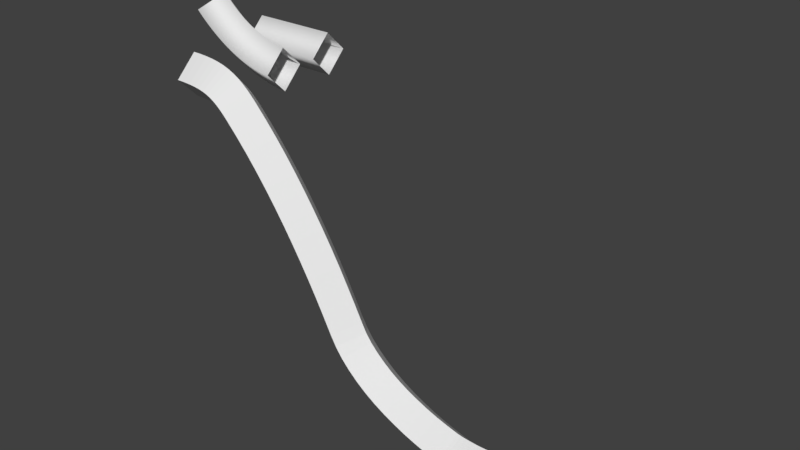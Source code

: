 # Source: surfparts.blend  (saved by Blender 2.77.0; exported with 4.5.12 LTS)
import bpy
from mathutils import Matrix  # noqa: F401  (used for matrix-valued properties, if any)

bpy.ops.wm.read_factory_settings(use_empty=True)
scene = bpy.context.scene
scene.name = 'Scene'

# ---- collections
col_collection_1 = bpy.data.collections.new('Collection 1'); scene.collection.children.link(col_collection_1)
col_collection_1.hide_render = True
col_collection_1.hide_viewport = True
col_collection_2 = bpy.data.collections.new('Collection 2'); scene.collection.children.link(col_collection_2)

# ---- world
world_world = bpy.data.worlds.new('World'); scene.world = world_world
world_world.color = (0.05088, 0.05088, 0.05088)
world_world.use_sun_shadow = False
world_world.sun_shadow_jitter_overblur = 0.0
world_world.cycles.sampling_method = 'MANUAL'

# ---- meshes
me_mesh_002 = bpy.data.meshes.new('Mesh.002')
me_mesh_002.from_pydata([(-0.6074, 5.96e-08, -1.415), (-0.5936, -1.414, -0.0009487), (-0.5797, -5.96e-08, 1.413), (-0.5936, 1.414, -0.0009486), (-0.09811, 8.654e-08, -1.427), (-0.04201, -1.414, -0.01357), (0.01409, -9.228e-08, 1.4), (-0.04201, 1.414, -0.01357), (0.3354, 7.897e-08, -1.451), (0.4476, -1.414, -0.04125), (0.5597, -9.985e-08, 1.369), (0.4476, 1.414, -0.04125), (0.6961, 8.662e-09, -1.488), (0.8827, -1.414, -0.0859), (1.069, -5.094e-08, 1.316), (0.8827, 1.414, -0.0859), (0.9898, 5.6e-08, -1.535), (1.271, -1.414, -0.1494), (1.551, -1.228e-07, 1.237), (1.271, 1.414, -0.1494), (1.226, -1.587e-08, -1.592), (1.619, -1.414, -0.2337), (2.012, -7.548e-08, 1.125), (1.619, 1.414, -0.2337), (1.417, 4.793e-08, -1.657), (1.935, -1.414, -0.3407), (2.454, -1.607e-07, 0.975), (1.935, 1.414, -0.3407), (1.581, 5.527e-08, -1.731), (2.226, -1.414, -0.4723), (2.872, -1.832e-07, 0.7861), (2.226, 1.414, -0.4723), (1.738, -2.211e-08, -1.822), (2.501, -1.414, -0.6305), (3.263, -1.115e-07, 0.5609), (2.501, 1.414, -0.6305), (1.905, -3.816e-09, -1.94), (2.765, -1.414, -0.817), (3.624, -1.23e-07, 0.3059), (2.765, 1.414, -0.817), (2.092, 5.211e-08, -2.095), (3.026, -1.414, -1.034), (3.961, -1.565e-07, 0.02788), (3.026, 1.414, -1.034), (2.306, -9.228e-09, -2.296), (3.293, -1.414, -1.283), (4.28, -5.393e-08, -0.2696), (3.293, 1.414, -1.283), (2.549, 7.451e-08, -2.542), (3.572, -1.414, -1.566), (4.595, -7.451e-08, -0.5899), (3.572, 1.414, -1.566), (3.293, 1.812e-07, -3.348), (4.348, -1.414, -2.406), (5.403, 3.217e-08, -1.464), (4.348, 1.414, -2.406), (4.017, 2.205e-07, -4.187), (5.102, -1.414, -3.279), (6.187, 2.205e-07, -2.372), (5.102, 1.414, -3.279), (4.722, 3.482e-07, -5.057), (5.834, -1.414, -4.183), (6.946, 3.333e-07, -3.308), (5.834, 1.414, -4.183), (5.409, 4.814e-07, -5.956), (6.545, -1.414, -5.114), (7.68, 4.516e-07, -4.271), (6.545, 1.414, -5.114), (6.076, 5.372e-07, -6.882), (7.234, -1.414, -6.07), (8.391, 6.564e-07, -5.258), (7.234, 1.414, -6.07), (6.724, 6.528e-07, -7.831), (7.901, -1.414, -7.048), (9.079, 8.093e-07, -6.265), (7.901, 1.414, -7.048), (7.353, 8.459e-07, -8.802), (8.548, -1.414, -8.047), (9.744, 8.906e-07, -7.291), (8.548, 1.414, -8.047), (7.963, 9.368e-07, -9.792), (9.174, -1.414, -9.063), (10.39, 1.078e-06, -8.334), (9.174, 1.414, -9.063), (8.553, 1.1e-06, -10.8), (9.78, -1.414, -10.09), (11.01, 1.197e-06, -9.389), (9.78, 1.414, -10.09), (9.125, 1.226e-06, -11.82), (10.37, -1.414, -11.14), (11.6, 1.353e-06, -10.46), (10.37, 1.414, -11.14), (9.678, 1.378e-06, -12.85), (10.93, -1.414, -12.19), (12.18, 1.482e-06, -11.53), (10.93, 1.414, -12.19), (10.23, 1.521e-06, -13.93), (11.48, -1.414, -13.25), (12.72, 1.618e-06, -12.57), (11.48, 1.414, -13.25), (10.69, 1.597e-06, -14.71), (11.87, -1.414, -13.93), (13.05, 1.724e-06, -13.16), (11.87, 1.414, -13.93), (11.25, 1.68e-06, -15.47), (12.34, -1.414, -14.57), (13.43, 1.814e-06, -13.67), (12.34, 1.414, -14.57), (11.89, 1.822e-06, -16.16), (12.89, -1.414, -15.16), (13.88, 1.836e-06, -14.15), (12.89, 1.414, -15.16), (12.58, 1.846e-06, -16.79), (13.49, -1.414, -15.7), (14.39, 1.966e-06, -14.61), (13.49, 1.414, -15.7), (13.33, 1.978e-06, -17.36), (14.14, -1.414, -16.2), (14.96, 1.978e-06, -15.05), (14.14, 1.414, -16.2), (14.12, 1.924e-06, -17.87), (14.85, -1.414, -16.66), (15.58, 2.162e-06, -15.45), (14.85, 1.414, -16.66), (14.94, 2.057e-06, -18.33), (15.59, -1.414, -17.07), (16.24, 2.147e-06, -15.82), (15.59, 1.414, -17.07), (15.79, 2.109e-06, -18.73), (16.37, -1.414, -17.44), (16.94, 2.199e-06, -16.15), (16.37, 1.414, -17.44), (16.66, 2.139e-06, -19.1), (17.17, -1.414, -17.78), (17.68, 2.258e-06, -16.46), (17.17, 1.414, -17.78), (17.54, 2.145e-06, -19.41), (17.99, -1.414, -18.07), (18.43, 2.324e-06, -16.73), (17.99, 1.414, -18.07), (18.43, 2.232e-06, -19.68), (18.82, -1.414, -18.32), (19.2, 2.292e-06, -16.96), (18.82, 1.414, -18.32), (19.34, 2.191e-06, -19.92), (19.65, -1.414, -18.54), (19.96, 2.37e-06, -17.16), (19.65, 1.414, -18.54), (19.73, 2.226e-06, -20.0), (19.95, -1.414, -18.6), (20.18, 2.345e-06, -17.2), (19.95, 1.414, -18.6), (20.22, 2.292e-06, -20.06), (20.36, -1.414, -18.65), (20.5, 2.292e-06, -17.24), (20.36, 1.414, -18.65), (20.77, 2.238e-06, -20.1), (20.85, -1.414, -18.69), (20.92, 2.357e-06, -17.27), (20.85, 1.414, -18.69), (21.4, 2.212e-06, -20.12), (21.41, -1.414, -18.7), (21.42, 2.391e-06, -17.29), (21.41, 1.414, -18.7), (22.09, 2.273e-06, -20.11), (22.02, -1.414, -18.69), (21.96, 2.333e-06, -17.28), (22.02, 1.414, -18.69), (22.82, 2.24e-06, -20.05), (22.68, -1.414, -18.65), (22.53, 2.359e-06, -17.24), (22.68, 1.414, -18.65), (23.58, 2.26e-06, -19.95), (23.34, -1.414, -18.56), (23.11, 2.32e-06, -17.16), (23.34, 1.414, -18.56), (24.36, 2.213e-06, -19.79), (24.02, -1.414, -18.42), (23.67, 2.333e-06, -17.05), (24.02, 1.414, -18.42), (25.14, 2.248e-06, -19.56), (24.67, -1.414, -18.23), (24.2, 2.248e-06, -16.89), (24.67, 1.414, -18.23), (25.92, 2.152e-06, -19.24), (25.3, -1.414, -17.97), (24.68, 2.272e-06, -16.7), (25.3, 1.414, -17.97), (26.67, 2.165e-06, -18.81), (25.88, -1.414, -17.64), (25.09, 2.165e-06, -16.47), (25.88, 1.414, -17.64), (27.36, 2.046e-06, -18.26), (26.39, -1.414, -17.24), (25.42, 2.165e-06, -16.21), (26.39, 1.414, -17.24)], [], [(0, 3, 7, 4), (1, 0, 4, 5), (2, 1, 5, 6), (3, 2, 6, 7), (4, 7, 11, 8), (5, 4, 8, 9), (6, 5, 9, 10), (7, 6, 10, 11), (8, 11, 15, 12), (9, 8, 12, 13), (10, 9, 13, 14), (11, 10, 14, 15), (12, 15, 19, 16), (13, 12, 16, 17), (14, 13, 17, 18), (15, 14, 18, 19), (16, 19, 23, 20), (17, 16, 20, 21), (18, 17, 21, 22), (19, 18, 22, 23), (20, 23, 27, 24), (21, 20, 24, 25), (22, 21, 25, 26), (23, 22, 26, 27), (24, 27, 31, 28), (25, 24, 28, 29), (26, 25, 29, 30), (27, 26, 30, 31), (28, 31, 35, 32), (29, 28, 32, 33), (30, 29, 33, 34), (31, 30, 34, 35), (32, 35, 39, 36), (33, 32, 36, 37), (34, 33, 37, 38), (35, 34, 38, 39), (36, 39, 43, 40), (37, 36, 40, 41), (38, 37, 41, 42), (39, 38, 42, 43), (40, 43, 47, 44), (41, 40, 44, 45), (42, 41, 45, 46), (43, 42, 46, 47), (44, 47, 51, 48), (45, 44, 48, 49), (46, 45, 49, 50), (47, 46, 50, 51), (48, 51, 55, 52), (49, 48, 52, 53), (50, 49, 53, 54), (51, 50, 54, 55), (52, 55, 59, 56), (53, 52, 56, 57), (54, 53, 57, 58), (55, 54, 58, 59), (56, 59, 63, 60), (57, 56, 60, 61), (58, 57, 61, 62), (59, 58, 62, 63), (60, 63, 67, 64), (61, 60, 64, 65), (62, 61, 65, 66), (63, 62, 66, 67), (64, 67, 71, 68), (65, 64, 68, 69), (66, 65, 69, 70), (67, 66, 70, 71), (68, 71, 75, 72), (69, 68, 72, 73), (70, 69, 73, 74), (71, 70, 74, 75), (72, 75, 79, 76), (73, 72, 76, 77), (74, 73, 77, 78), (75, 74, 78, 79), (76, 79, 83, 80), (77, 76, 80, 81), (78, 77, 81, 82), (79, 78, 82, 83), (80, 83, 87, 84), (81, 80, 84, 85), (82, 81, 85, 86), (83, 82, 86, 87), (84, 87, 91, 88), (85, 84, 88, 89), (86, 85, 89, 90), (87, 86, 90, 91), (88, 91, 95, 92), (89, 88, 92, 93), (90, 89, 93, 94), (91, 90, 94, 95), (92, 95, 99, 96), (93, 92, 96, 97), (94, 93, 97, 98), (95, 94, 98, 99), (96, 99, 103, 100), (97, 96, 100, 101), (98, 97, 101, 102), (99, 98, 102, 103), (100, 103, 107, 104), (101, 100, 104, 105), (102, 101, 105, 106), (103, 102, 106, 107), (104, 107, 111, 108), (105, 104, 108, 109), (106, 105, 109, 110), (107, 106, 110, 111), (108, 111, 115, 112), (109, 108, 112, 113), (110, 109, 113, 114), (111, 110, 114, 115), (112, 115, 119, 116), (113, 112, 116, 117), (114, 113, 117, 118), (115, 114, 118, 119), (116, 119, 123, 120), (117, 116, 120, 121), (118, 117, 121, 122), (119, 118, 122, 123), (120, 123, 127, 124), (121, 120, 124, 125), (122, 121, 125, 126), (123, 122, 126, 127), (124, 127, 131, 128), (125, 124, 128, 129), (126, 125, 129, 130), (127, 126, 130, 131), (128, 131, 135, 132), (129, 128, 132, 133), (130, 129, 133, 134), (131, 130, 134, 135), (132, 135, 139, 136), (133, 132, 136, 137), (134, 133, 137, 138), (135, 134, 138, 139), (136, 139, 143, 140), (137, 136, 140, 141), (138, 137, 141, 142), (139, 138, 142, 143), (140, 143, 147, 144), (141, 140, 144, 145), (142, 141, 145, 146), (143, 142, 146, 147), (144, 147, 151, 148), (145, 144, 148, 149), (146, 145, 149, 150), (147, 146, 150, 151), (148, 151, 155, 152), (149, 148, 152, 153), (150, 149, 153, 154), (151, 150, 154, 155), (152, 155, 159, 156), (153, 152, 156, 157), (154, 153, 157, 158), (155, 154, 158, 159), (156, 159, 163, 160), (157, 156, 160, 161), (158, 157, 161, 162), (159, 158, 162, 163), (160, 163, 167, 164), (161, 160, 164, 165), (162, 161, 165, 166), (163, 162, 166, 167), (164, 167, 171, 168), (165, 164, 168, 169), (166, 165, 169, 170), (167, 166, 170, 171), (168, 171, 175, 172), (169, 168, 172, 173), (170, 169, 173, 174), (171, 170, 174, 175), (172, 175, 179, 176), (173, 172, 176, 177), (174, 173, 177, 178), (175, 174, 178, 179), (176, 179, 183, 180), (177, 176, 180, 181), (178, 177, 181, 182), (179, 178, 182, 183), (180, 183, 187, 184), (181, 180, 184, 185), (182, 181, 185, 186), (183, 182, 186, 187), (184, 187, 191, 188), (185, 184, 188, 189), (186, 185, 189, 190), (187, 186, 190, 191), (188, 191, 195, 192), (189, 188, 192, 193), (190, 189, 193, 194), (191, 190, 194, 195)])
me_mesh_002.use_remesh_preserve_volume = False
me_mesh_002.use_remesh_preserve_attributes = False
me_mesh_002.use_mirror_vertex_groups = False
me_mesh_002.update()
me_mesh = bpy.data.meshes.new('Mesh')
me_mesh.from_pydata([(-4.0, 0.0, 2.0), (-3.0, -1.414, 3.0), (-2.0, 0.0, 4.0), (-3.0, 1.414, 3.0), (-3.882, 1.49e-08, 1.884), (-2.897, -1.414, 2.899), (-1.912, -1.49e-08, 3.913), (-2.897, 1.414, 2.899), (-3.736, 5.215e-08, 1.744), (-2.766, -1.414, 2.773), (-1.796, -5.215e-08, 3.803), (-2.766, 1.414, 2.773), (-3.561, 7.451e-09, 1.582), (-2.609, -1.414, 2.627), (-1.657, -7.451e-09, 3.673), (-2.609, 1.414, 2.627), (-3.359, 1.49e-08, 1.401), (-2.427, -1.414, 2.465), (-1.494, -1.49e-08, 3.528), (-2.427, 1.414, 2.465), (-3.133, 8.941e-08, 1.206), (-2.222, -1.414, 2.289), (-1.312, -8.941e-08, 3.371), (-2.222, 1.414, 2.289), (-2.882, 2.98e-08, 1.0), (-1.996, -1.414, 2.103), (-1.11, -2.98e-08, 3.205), (-1.996, 1.414, 2.103), (-2.609, 2.98e-08, 0.7859), (-1.751, -1.414, 1.91), (-0.8928, -2.98e-08, 3.034), (-1.751, 1.414, 1.91), (-2.314, 5.96e-08, 0.5671), (-1.488, -1.414, 1.715), (-0.6614, -5.96e-08, 2.863), (-1.488, 1.414, 1.715), (-1.999, 2.98e-08, 0.3472), (-1.209, -1.414, 1.52), (-0.4184, -2.98e-08, 2.693), (-1.209, 1.414, 1.52), (-1.664, 2.98e-08, 0.1296), (-0.9152, -1.414, 1.329), (-0.1665, -2.98e-08, 2.529), (-0.9152, 1.414, 1.329), (-1.31, 1.043e-07, -0.08211), (-0.6093, -1.414, 1.146), (0.09159, -1.043e-07, 2.375), (-0.6093, 1.414, 1.146), (-0.9392, 1.49e-08, -0.2836), (-0.2925, -1.414, 0.9741), (0.3542, -1.49e-08, 2.232), (-0.2925, 1.414, 0.9741), (-0.5582, 4.47e-08, -0.4687), (0.03303, -1.414, 0.816), (0.6242, -4.47e-08, 2.101), (0.03303, 1.414, 0.816), (-0.1763, 7.451e-08, -0.635), (0.3634, -1.414, 0.6722), (0.9031, -7.451e-08, 1.979), (0.3634, 1.414, 0.6722), (0.202, 1.043e-07, -0.7829), (0.6944, -1.414, 0.5428), (1.187, -1.043e-07, 1.869), (0.6944, 1.414, 0.5428), (0.5734, 4.47e-08, -0.9137), (1.022, -1.414, 0.4275), (1.47, -4.47e-08, 1.769), (1.022, 1.414, 0.4275), (0.9345, 0.0, -1.028), (1.341, -1.414, 0.3263), (1.748, 0.0, 1.681), (1.341, 1.414, 0.3263), (1.282, 2.98e-08, -1.127), (1.649, -1.414, 0.239), (2.015, -2.98e-08, 1.605), (1.649, 1.414, 0.239), (1.614, 5.96e-08, -1.211), (1.94, -1.414, 0.1654), (2.266, -5.96e-08, 1.541), (1.94, 1.414, 0.1654), (1.926, 5.96e-08, -1.28), (2.21, -1.414, 0.1055), (2.494, -5.96e-08, 1.491), (2.21, 1.414, 0.1055), (2.218, 0.0, -1.335), (2.456, -1.414, 0.05917), (2.693, 0.0, 1.453), (2.456, 1.414, 0.05917), (2.49, 0.0, -1.376), (2.672, -1.414, 0.02621), (2.854, 0.0, 1.429), (2.672, 1.414, 0.02621), (2.747, 5.96e-08, -1.404), (2.855, -1.414, 0.006532), (2.962, -5.96e-08, 1.417), (2.855, 1.414, 0.006532), (3.0, 5.96e-08, -1.414), (3.0, -1.414, -5.96e-08), (3.0, -5.96e-08, 1.414), (3.0, 1.414, 5.96e-08)], [], [(0, 3, 7, 4), (1, 0, 4, 5), (2, 1, 5, 6), (3, 2, 6, 7), (4, 7, 11, 8), (5, 4, 8, 9), (6, 5, 9, 10), (7, 6, 10, 11), (8, 11, 15, 12), (9, 8, 12, 13), (10, 9, 13, 14), (11, 10, 14, 15), (12, 15, 19, 16), (13, 12, 16, 17), (14, 13, 17, 18), (15, 14, 18, 19), (16, 19, 23, 20), (17, 16, 20, 21), (18, 17, 21, 22), (19, 18, 22, 23), (20, 23, 27, 24), (21, 20, 24, 25), (22, 21, 25, 26), (23, 22, 26, 27), (24, 27, 31, 28), (25, 24, 28, 29), (26, 25, 29, 30), (27, 26, 30, 31), (28, 31, 35, 32), (29, 28, 32, 33), (30, 29, 33, 34), (31, 30, 34, 35), (32, 35, 39, 36), (33, 32, 36, 37), (34, 33, 37, 38), (35, 34, 38, 39), (36, 39, 43, 40), (37, 36, 40, 41), (38, 37, 41, 42), (39, 38, 42, 43), (40, 43, 47, 44), (41, 40, 44, 45), (42, 41, 45, 46), (43, 42, 46, 47), (44, 47, 51, 48), (45, 44, 48, 49), (46, 45, 49, 50), (47, 46, 50, 51), (48, 51, 55, 52), (49, 48, 52, 53), (50, 49, 53, 54), (51, 50, 54, 55), (52, 55, 59, 56), (53, 52, 56, 57), (54, 53, 57, 58), (55, 54, 58, 59), (56, 59, 63, 60), (57, 56, 60, 61), (58, 57, 61, 62), (59, 58, 62, 63), (60, 63, 67, 64), (61, 60, 64, 65), (62, 61, 65, 66), (63, 62, 66, 67), (64, 67, 71, 68), (65, 64, 68, 69), (66, 65, 69, 70), (67, 66, 70, 71), (68, 71, 75, 72), (69, 68, 72, 73), (70, 69, 73, 74), (71, 70, 74, 75), (72, 75, 79, 76), (73, 72, 76, 77), (74, 73, 77, 78), (75, 74, 78, 79), (76, 79, 83, 80), (77, 76, 80, 81), (78, 77, 81, 82), (79, 78, 82, 83), (80, 83, 87, 84), (81, 80, 84, 85), (82, 81, 85, 86), (83, 82, 86, 87), (84, 87, 91, 88), (85, 84, 88, 89), (86, 85, 89, 90), (87, 86, 90, 91), (88, 91, 95, 92), (89, 88, 92, 93), (90, 89, 93, 94), (91, 90, 94, 95), (92, 95, 99, 96), (93, 92, 96, 97), (94, 93, 97, 98), (95, 94, 98, 99)])
me_mesh.polygons.foreach_set('use_smooth', [True] * 96)
me_mesh.use_remesh_preserve_volume = False
me_mesh.use_remesh_preserve_attributes = False
me_mesh.use_mirror_vertex_groups = False
me_mesh.update()
me_mesh_001 = bpy.data.meshes.new('Mesh.001')
me_mesh_001.from_pydata([(-3.0, 1.192e-07, -1.414), (-3.0, -1.414, -1.192e-07), (-3.0, -1.192e-07, 1.414), (-3.0, 1.414, 1.192e-07), (-2.691, 1.192e-07, -1.414), (-2.691, -1.414, -1.192e-07), (-2.691, -1.192e-07, 1.414), (-2.691, 1.414, 1.192e-07), (-2.278, 1.192e-07, -1.414), (-2.278, -1.414, -1.192e-07), (-2.278, -1.192e-07, 1.414), (-2.278, 1.414, 1.192e-07), (-1.781, 1.192e-07, -1.414), (-1.781, -1.414, -1.192e-07), (-1.781, -1.192e-07, 1.414), (-1.781, 1.414, 1.192e-07), (-1.222, 1.192e-07, -1.414), (-1.222, -1.414, -1.192e-07), (-1.222, -1.192e-07, 1.414), (-1.222, 1.414, 1.192e-07), (-0.6215, 1.192e-07, -1.414), (-0.6215, -1.414, -1.192e-07), (-0.6215, -1.192e-07, 1.414), (-0.6215, 1.414, 1.192e-07), (-1.788e-07, 1.192e-07, -1.414), (-1.788e-07, -1.414, -1.192e-07), (-1.788e-07, -1.192e-07, 1.414), (-1.788e-07, 1.414, 1.192e-07), (0.6215, 1.192e-07, -1.414), (0.6215, -1.414, -1.192e-07), (0.6215, -1.192e-07, 1.414), (0.6215, 1.414, 1.192e-07), (1.222, 1.192e-07, -1.414), (1.222, -1.414, -1.192e-07), (1.222, -1.192e-07, 1.414), (1.222, 1.414, 1.192e-07), (1.781, 1.192e-07, -1.414), (1.781, -1.414, -1.192e-07), (1.781, -1.192e-07, 1.414), (1.781, 1.414, 1.192e-07), (2.278, 1.192e-07, -1.414), (2.278, -1.414, -1.192e-07), (2.278, -1.192e-07, 1.414), (2.278, 1.414, 1.192e-07), (2.691, 1.192e-07, -1.414), (2.691, -1.414, -1.192e-07), (2.691, -1.192e-07, 1.414), (2.691, 1.414, 1.192e-07), (3.0, 1.192e-07, -1.414), (3.0, -1.414, -1.192e-07), (3.0, -1.192e-07, 1.414), (3.0, 1.414, 1.192e-07)], [], [(0, 3, 7, 4), (1, 0, 4, 5), (2, 1, 5, 6), (3, 2, 6, 7), (4, 7, 11, 8), (5, 4, 8, 9), (6, 5, 9, 10), (7, 6, 10, 11), (8, 11, 15, 12), (9, 8, 12, 13), (10, 9, 13, 14), (11, 10, 14, 15), (12, 15, 19, 16), (13, 12, 16, 17), (14, 13, 17, 18), (15, 14, 18, 19), (16, 19, 23, 20), (17, 16, 20, 21), (18, 17, 21, 22), (19, 18, 22, 23), (20, 23, 27, 24), (21, 20, 24, 25), (22, 21, 25, 26), (23, 22, 26, 27), (24, 27, 31, 28), (25, 24, 28, 29), (26, 25, 29, 30), (27, 26, 30, 31), (28, 31, 35, 32), (29, 28, 32, 33), (30, 29, 33, 34), (31, 30, 34, 35), (32, 35, 39, 36), (33, 32, 36, 37), (34, 33, 37, 38), (35, 34, 38, 39), (36, 39, 43, 40), (37, 36, 40, 41), (38, 37, 41, 42), (39, 38, 42, 43), (40, 43, 47, 44), (41, 40, 44, 45), (42, 41, 45, 46), (43, 42, 46, 47), (44, 47, 51, 48), (45, 44, 48, 49), (46, 45, 49, 50), (47, 46, 50, 51)])
me_mesh_001.polygons.foreach_set('use_smooth', [True] * 48)
me_mesh_001.use_remesh_preserve_volume = False
me_mesh_001.use_remesh_preserve_attributes = False
me_mesh_001.use_mirror_vertex_groups = False
me_mesh_001.update()

# ---- curves / text
cu_cube = bpy.data.curves.new('Cube', 'CURVE')
cu_cube.dimensions = '3D'
_sp = cu_cube.splines.new('POLY'); _sp.points.add(3)
_sp.points.foreach_set('co', [-1.192e-07, -1.414, -7.105e-15, 0.0, 1.414, -1.192e-07, 1.192e-07, 0.0, 1.192e-07, 1.414, 7.105e-15, 0.0, -1.414, 1.192e-07, -1.192e-07, 0.0])
_sp.order_v = 0
_sp.resolution_v = 0
_sp.use_cyclic_u = True
_sp.use_smooth = False
cu_cube.use_path_clamp = True
cu_cube.bevel_resolution = 0
cu_cube.fill_mode = 'HALF'
cu_beziercurve_002 = bpy.data.curves.new('BezierCurve.002', 'CURVE')
cu_beziercurve_002.dimensions = '3D'
_sp = cu_beziercurve_002.splines.new('BEZIER'); _sp.bezier_points.add(4)
_sp.bezier_points.foreach_set('co', [-0.5936, 0.0, -0.0009487, 3.572, 0.0, -1.566, 11.48, 1.57e-06, -13.25, 19.65, 2.281e-06, -18.54, 26.39, 2.105e-06, -17.24])
_sp.bezier_points.foreach_set('handle_left', [-2.04, 0.0, 0.01321, 2.421, -1.503e-07, -0.3625, 9.334, 1.015e-06, -8.999, 16.31, 2.225e-06, -17.74, 24.49, 2.372e-06, -19.03])
_sp.bezier_points.foreach_set('handle_right', [1.746, 0.0, -0.02385, 6.721, 4.112e-07, -4.858, 12.9, 1.939e-06, -16.08, 20.63, 2.297e-06, -18.77, 27.81, 1.905e-06, -15.89])
for _p, _l, _r in zip(_sp.bezier_points, ['ALIGNED', 'ALIGNED', 'ALIGNED', 'ALIGNED', 'ALIGNED'], ['ALIGNED', 'ALIGNED', 'ALIGNED', 'ALIGNED', 'ALIGNED']): _p.handle_left_type = _l; _p.handle_right_type = _r
_sp.order_u = 0
_sp.order_v = 0
cu_beziercurve_002.use_path = True
cu_beziercurve_002.use_path_clamp = True
cu_beziercurve_002.bevel_mode = 'OBJECT'
cu_beziercurve_002.bevel_resolution = 0
cu_beziercurve_002.fill_mode = 'HALF'
cu_beziercurve_001 = bpy.data.curves.new('BezierCurve.001', 'CURVE')
cu_beziercurve_001.dimensions = '3D'
_sp = cu_beziercurve_001.splines.new('BEZIER'); _sp.bezier_points.add(2)
_sp.bezier_points.foreach_set('co', [-3.0, 0.0, 3.0, -0.2925, 0.0, 0.9741, 3.0, 0.0, 0.0])
_sp.bezier_points.foreach_set('handle_left', [-3.707, 0.0, 3.707, -1.579, 0.0, 1.636, 2.5, 0.0, 0.0])
_sp.bezier_points.foreach_set('handle_right', [-2.646, 0.0, 2.646, 0.9941, 0.0, 0.3125, 4.0, 0.0, 0.0])
for _p, _l, _r in zip(_sp.bezier_points, ['ALIGNED', 'ALIGNED', 'ALIGNED'], ['ALIGNED', 'ALIGNED', 'ALIGNED']): _p.handle_left_type = _l; _p.handle_right_type = _r
_sp.order_u = 0
_sp.order_v = 0
cu_beziercurve_001.use_path = True
cu_beziercurve_001.use_path_clamp = True
cu_beziercurve_001.bevel_mode = 'OBJECT'
cu_beziercurve_001.bevel_resolution = 0
cu_beziercurve_001.fill_mode = 'HALF'
cu_beziercurve = bpy.data.curves.new('BezierCurve', 'CURVE')
cu_beziercurve.dimensions = '3D'
_sp = cu_beziercurve.splines.new('BEZIER'); _sp.bezier_points.add(1)
_sp.bezier_points.foreach_set('co', [-3.0, 0.0, 0.0, 3.0, 0.0, 0.0])
_sp.bezier_points.foreach_set('handle_left', [-4.0, 0.0, 0.0, 2.0, 0.0, 0.0])
_sp.bezier_points.foreach_set('handle_right', [-2.0, 0.0, 0.0, 4.0, 0.0, 0.0])
for _p, _l, _r in zip(_sp.bezier_points, ['ALIGNED', 'ALIGNED'], ['ALIGNED', 'ALIGNED']): _p.handle_left_type = _l; _p.handle_right_type = _r
_sp.order_u = 0
_sp.order_v = 0
cu_beziercurve.use_path = True
cu_beziercurve.use_path_clamp = True
cu_beziercurve.bevel_mode = 'OBJECT'
cu_beziercurve.bevel_resolution = 0
cu_beziercurve.fill_mode = 'HALF'

# ---- objects
ob_cube = bpy.data.objects.new('Cube', cu_cube)
ob_beziercurve_002 = bpy.data.objects.new('BezierCurve.002', cu_beziercurve_002)
ob_beziercurve_001 = bpy.data.objects.new('BezierCurve.001', cu_beziercurve_001)
ob_beziercurve = bpy.data.objects.new('BezierCurve', cu_beziercurve)
ob_beziercurve_003 = bpy.data.objects.new('BezierCurve.003', me_mesh_002)
ob_curved = bpy.data.objects.new('curved', me_mesh)
ob_straight = bpy.data.objects.new('straight', me_mesh_001)

# ---- transforms, parenting, visibility, modifiers, constraints
ob_cube.location = (0.0, 5.408, 0.0)
ob_cube.lineart.crease_threshold = 0.0
ob_beziercurve_002.location = (0.0, -8.0, 0.0)
ob_beziercurve_002.lineart.crease_threshold = 0.0
ob_beziercurve_001.location = (0.0, -4.0, 0.0)
ob_beziercurve_001.lineart.crease_threshold = 0.0
ob_beziercurve.location = (0.0, 0.0, 0.0)
ob_beziercurve.lineart.crease_threshold = 0.0
ob_beziercurve_003.location = (0.0, -8.0, 0.0)
ob_beziercurve_003.lineart.crease_threshold = 0.0
ob_curved.location = (0.0, -4.0, 0.0)
ob_curved.lineart.crease_threshold = 0.0
ob_straight.location = (0.0, 0.0, 0.0)
ob_straight.lineart.crease_threshold = 0.0
cu_beziercurve_002.bevel_object = ob_cube
cu_beziercurve_001.bevel_object = ob_cube
cu_beziercurve.bevel_object = ob_cube

# ---- collection membership
col_collection_1.objects.link(ob_cube)
col_collection_1.objects.link(ob_beziercurve_002)
col_collection_1.objects.link(ob_beziercurve_001)
col_collection_1.objects.link(ob_beziercurve)
col_collection_2.objects.link(ob_beziercurve_003)
col_collection_2.objects.link(ob_curved)
col_collection_2.objects.link(ob_straight)

# ---- scene / render settings (as saved in the file)
scene.frame_start = 1; scene.frame_end = 250; scene.frame_set(1)
scene.render.engine = 'BLENDER_EEVEE_NEXT'
scene.render.resolution_percentage = 50
scene.render.dither_intensity = 0.0
scene.cycles.use_denoising = False
scene.cycles.samples = 128
scene.cycles.sampling_pattern = 'TABULATED_SOBOL'
scene.cycles.light_sampling_threshold = 0.0
scene.cycles.use_adaptive_sampling = False
scene.cycles.use_light_tree = False
scene.cycles.blur_glossy = 0.0
scene.cycles.sample_clamp_indirect = 0.0
scene.view_settings.view_transform = 'Standard'
bpy.context.view_layer.update()

# ---- added for rendering (the .blend has no active camera and no usable light): camera, sun
cam_auto = bpy.data.cameras.new('AutoCamera')
cam_auto.lens = 50.0
cam_auto.sensor_width = 36.0
cam_auto.clip_end = 1000.0
ob_auto_camera = bpy.data.objects.new('AutoCamera', cam_auto)
scene.collection.objects.link(ob_auto_camera)
ob_auto_camera.location = (50.4321, -49.7297, 22.7609)
ob_auto_camera.rotation_euler = (1.09748, -7.21219e-08, 0.694738)
scene.camera = ob_auto_camera
light_auto_sun = bpy.data.lights.new('AutoSun', 'SUN')
light_auto_sun.energy = 3.0
light_auto_sun.angle = 0.0523599
ob_auto_sun = bpy.data.objects.new('AutoSun', light_auto_sun)
scene.collection.objects.link(ob_auto_sun)
ob_auto_sun.rotation_euler = (0.872665, 0.174533, 0.523599)
bpy.context.view_layer.update()

